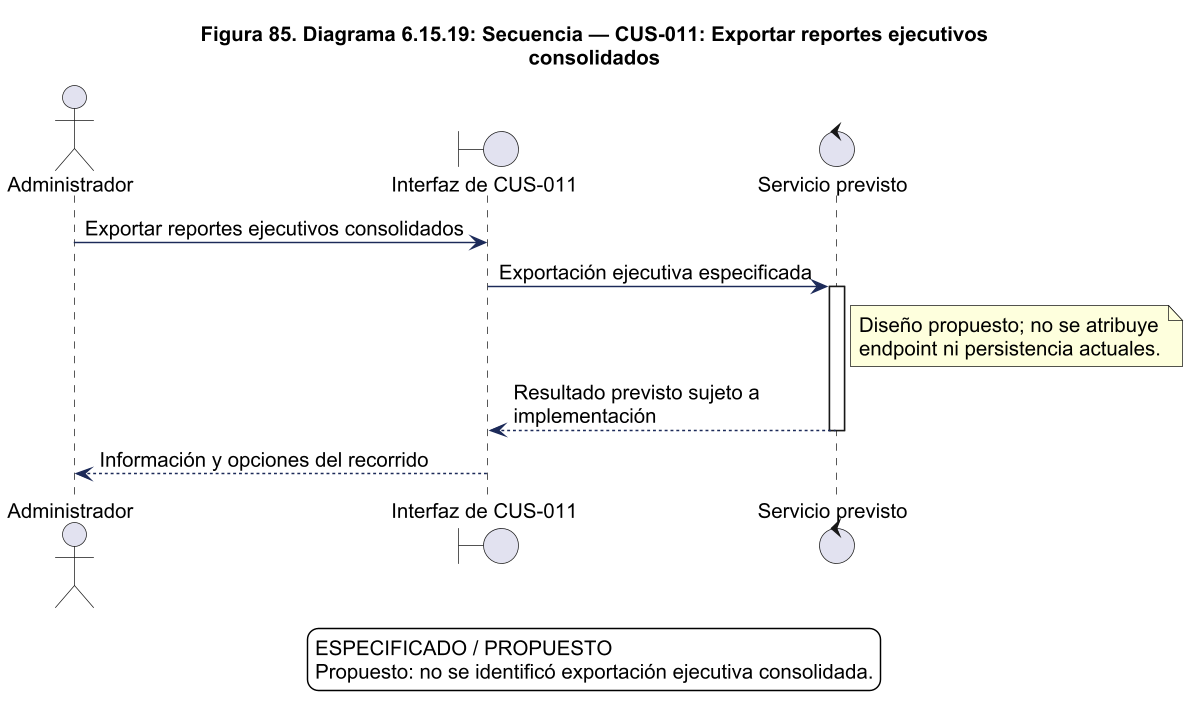

The diagram above was rendered by PlantUML. Its source (embedded in the PNG):
@startuml
!pragma layout smetana
skinparam backgroundColor white
skinparam shadowing false
skinparam defaultFontName Arial
skinparam defaultFontSize 14
skinparam ArrowColor #1C2A59
skinparam packageStyle rectangle
skinparam wrapWidth 220
skinparam maxMessageSize 260
skinparam dpi 140
title Figura 85. Diagrama 6.15.19: Secuencia — CUS-011: Exportar reportes ejecutivos\nconsolidados
actor "Administrador" as actor
boundary "Interfaz de CUS-011" as ui
control "Servicio previsto" as svc
actor -> ui : Exportar reportes ejecutivos consolidados
ui -> svc : Exportación ejecutiva especificada
activate svc
note right of svc
Diseño propuesto; no se atribuye
endpoint ni persistencia actuales.
end note
svc --> ui : Resultado previsto sujeto a implementación
deactivate svc
ui --> actor : Información y opciones del recorrido

legend bottom
ESPECIFICADO / PROPUESTO
Propuesto: no se identificó exportación ejecutiva consolidada.
endlegend

@enduml